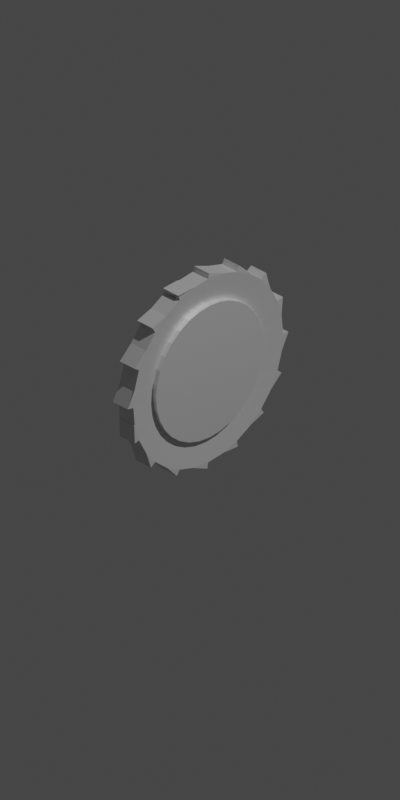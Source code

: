 # Source: harvesterwheel.blend  (saved by Blender 2.90.8; exported with 4.5.12 LTS)
import bpy
from mathutils import Matrix  # noqa: F401  (used for matrix-valued properties, if any)

bpy.ops.wm.read_factory_settings(use_empty=True)
scene = bpy.context.scene
scene.name = 'Scene'

# ---- collections
col_collection = bpy.data.collections.new('Collection'); scene.collection.children.link(col_collection)

# ---- materials (node trees are filled in below, after node groups)
mat_metal_1 = bpy.data.materials.new('Metal 1')
mat_metal_1.diffuse_color = (0.0, 0.1358, 0.4261, 1.0)
mat_metal_1.roughness = 0.25
mat_metal_1.metallic = 0.5

# ---- material node trees
mat_metal_1.use_nodes = True; mat_metal_1.node_tree.nodes.clear()
_N = mat_metal_1.node_tree.nodes; _L = mat_metal_1.node_tree.links
n0 = _N.new('ShaderNodeBsdfPrincipled'); n0.name = 'Principled BSDF'; n0.location = (10, 300)
n0.distribution = 'GGX'
n0.subsurface_method = 'BURLEY'
n0.inputs[1].default_value = 0.5
n0.inputs[3].default_value = 1.45
n0.inputs[27].default_value = (0.0, 0.0, 0.0, 1.0)
n0.inputs[28].default_value = 1.0
n1 = _N.new('ShaderNodeOutputMaterial'); n1.name = 'Material Output'; n1.location = (300, 300)
_L.new(n0.outputs[0], n1.inputs[0])
n1.is_active_output = True

# ---- world
world_world = bpy.data.worlds.new('World'); scene.world = world_world
world_world.use_nodes = True; world_world.node_tree.nodes.clear()
_N = world_world.node_tree.nodes; _L = world_world.node_tree.links
n0 = _N.new('ShaderNodeOutputWorld'); n0.name = 'World Output'; n0.location = (300, 300)
n1 = _N.new('ShaderNodeBackground'); n1.name = 'Background'; n1.location = (10, 300)
n1.inputs[0].default_value = (0.05088, 0.05088, 0.05088, 1.0)
_L.new(n1.outputs[0], n0.inputs[0])
n0.is_active_output = True
world_world.color = (0.05088, 0.05088, 0.05088)
world_world.use_sun_shadow = False
world_world.sun_shadow_jitter_overblur = 0.0

# ---- cameras
cam_camera = bpy.data.cameras.new('Camera')
cam_camera.type = 'ORTHO'
cam_camera.clip_end = 100.0
cam_camera.ortho_scale = 2.814

# ---- lights
light_light = bpy.data.lights.new('Light', 'POINT')
light_light.transmission_factor = 0.0
light_light.energy = 1000.0
light_light.shadow_soft_size = 0.1
light_light.shadow_maximum_resolution = 0.006
light_light.use_absolute_resolution = True

# ---- meshes
me_cube_001 = bpy.data.meshes.new('Cube.001')
me_cube_001.from_pydata([], [], [])
_uv = me_cube_001.uv_layers.new(name='UVMap')
_uv.uv.foreach_set('vector', [])
me_cube_001.use_remesh_fix_poles = True
me_cube_001.use_remesh_preserve_attributes = False
me_cube_001.use_mirror_vertex_groups = False
me_cube_001.update()
me_cylinder = bpy.data.meshes.new('Cylinder')
me_cylinder.from_pydata([(0.0, 1.0, -1.0), (0.0, 1.0, 1.0), (0.1951, 0.9808, -1.0), (0.1951, 0.9808, 1.0), (0.3827, 0.9239, -1.0), (0.3827, 0.9239, 1.0), (0.5556, 0.8315, -1.0), (0.5556, 0.8315, 1.0), (0.7071, 0.7071, -1.0), (0.7071, 0.7071, 1.0), (0.8315, 0.5556, -1.0), (0.8315, 0.5556, 1.0), (0.9239, 0.3827, -1.0), (0.9239, 0.3827, 1.0), (0.9808, 0.1951, -1.0), (0.9808, 0.1951, 1.0), (1.0, 7.55e-08, -1.0), (1.0, 7.55e-08, 1.0), (0.9808, -0.1951, -1.0), (0.9808, -0.1951, 1.0), (0.9239, -0.3827, -1.0), (0.9239, -0.3827, 1.0), (0.8315, -0.5556, -1.0), (0.8315, -0.5556, 1.0), (0.7071, -0.7071, -1.0), (0.7071, -0.7071, 1.0), (0.5556, -0.8315, -1.0), (0.5556, -0.8315, 1.0), (0.3827, -0.9239, -1.0), (0.3827, -0.9239, 1.0), (0.1951, -0.9808, -1.0), (0.1951, -0.9808, 1.0), (-3.258e-07, -1.0, -1.0), (-3.258e-07, -1.0, 1.0), (-0.1951, -0.9808, -1.0), (-0.1951, -0.9808, 1.0), (-0.3827, -0.9239, -1.0), (-0.3827, -0.9239, 1.0), (-0.5556, -0.8315, -1.0), (-0.5556, -0.8315, 1.0), (-0.7071, -0.7071, -1.0), (-0.7071, -0.7071, 1.0), (-0.8315, -0.5556, -1.0), (-0.8315, -0.5556, 1.0), (-0.9239, -0.3827, -1.0), (-0.9239, -0.3827, 1.0), (-0.9808, -0.1951, -1.0), (-0.9808, -0.1951, 1.0), (-1.0, 9.656e-07, -1.0), (-1.0, 9.656e-07, 1.0), (-0.9808, 0.1951, -1.0), (-0.9808, 0.1951, 1.0), (-0.9239, 0.3827, -1.0), (-0.9239, 0.3827, 1.0), (-0.8315, 0.5556, -1.0), (-0.8315, 0.5556, 1.0), (-0.7071, 0.7071, -1.0), (-0.7071, 0.7071, 1.0), (-0.5556, 0.8315, -1.0), (-0.5556, 0.8315, 1.0), (-0.3827, 0.9239, -1.0), (-0.3827, 0.9239, 1.0), (-0.1951, 0.9808, -1.0), (-0.1951, 0.9808, 1.0), (-0.7704, -0.7495, 1.0), (-0.7704, -0.7495, -1.0), (-0.8278, -0.5621, -1.0), (-0.8278, -0.5621, 1.0), (-0.9766, -0.3952, 1.0), (-0.9513, -0.391, -1.0), (-0.9829, -0.1992, 1.0), (-0.9239, -0.3827, -1.071), (-0.9808, -0.1951, -1.071), (-1.057, 0.00966, 1.0), (-1.057, 0.00966, -1.0), (-0.9831, 0.1913, -1.0), (-0.9831, 0.1913, 1.0), (-0.9768, 0.4152, 1.0), (-0.9768, 0.4152, -1.0), (-0.8406, 0.5562, -1.0), (-0.8406, 0.5562, 1.0), (-0.7501, 0.7741, 1.0), (-0.7501, 0.7741, -1.0), (-0.5601, 0.8224, -1.0), (-0.5601, 0.8224, 1.0), (-0.3963, 0.9976, 1.0), (-0.3963, 0.9976, -1.0), (-0.2017, 0.9736, -1.0), (-0.2017, 0.9736, 1.0), (0.01519, 1.072, -1.0), (0.1867, 0.9771, -1.0), (0.1867, 0.9771, 1.0), (0.01519, 1.072, 1.0), (0.4204, 0.98, 1.0), (0.4204, 0.98, -1.0), (0.5475, 0.8308, -1.0), (0.5475, 0.8308, 1.0), (0.7605, 0.743, 1.0), (0.7605, 0.743, -1.0), (0.8244, 0.5577, -1.0), (0.8244, 0.5577, 1.0), (0.9902, 0.3958, 1.0), (0.9902, 0.3958, -1.0), (0.9751, 0.2003, -1.0), (0.9751, 0.2003, 1.0), (1.065, -0.01152, 1.0), (1.065, -0.01152, -1.0), (0.9851, -0.1904, -1.0), (0.9851, -0.1904, 1.0), (0.9785, -0.418, 1.0), (0.9785, -0.418, -1.0), (0.8344, -0.551, -1.0), (0.8344, -0.551, 1.0), (0.0, 0.7184, -0.7184), (0.1401, 0.7046, -0.7184), (0.1401, 0.7046, 0.7184), (0.0, 0.7184, 0.7184), (0.2749, 0.6637, -0.7184), (0.2749, 0.6637, 0.7184), (0.3991, 0.5973, -0.7184), (0.3991, 0.5973, 0.7184), (0.508, 0.508, -0.7184), (0.508, 0.508, 0.7184), (0.5973, 0.3991, -0.7184), (0.5973, 0.3991, 0.7184), (0.6637, 0.2749, -0.7184), (0.6637, 0.2749, 0.7184), (0.7046, 0.1401, -0.7184), (0.7046, 0.1401, 0.7184), (0.7184, 1.885e-07, -0.7184), (0.7184, 1.885e-07, 0.7184), (0.7046, -0.1401, -0.7184), (0.7046, -0.1401, 0.7184), (0.6637, -0.2749, -0.7184), (0.6637, -0.2749, 0.7184), (0.5973, -0.3991, -0.7184), (0.5973, -0.3991, 0.7184), (0.508, -0.508, -0.7184), (0.508, -0.508, 0.7184), (0.3991, -0.5973, -0.7184), (0.3991, -0.5973, 0.7184), (0.2749, -0.6637, -0.7184), (0.2749, -0.6637, 0.7184), (0.1401, -0.7046, -0.7184), (0.1401, -0.7046, 0.7184), (-2.341e-07, -0.7184, -0.7184), (-2.341e-07, -0.7184, 0.7184), (-0.1401, -0.7046, -0.7184), (-0.1401, -0.7046, 0.7184), (-0.2749, -0.6637, -0.7184), (-0.2749, -0.6637, 0.7184), (-0.3991, -0.5973, -0.7184), (-0.3991, -0.5973, 0.7184), (-0.508, -0.508, -0.7184), (-0.508, -0.508, 0.7184), (-0.5973, -0.3991, -0.7184), (-0.5973, -0.3991, 0.7184), (-0.6637, -0.2749, -0.7184), (-0.6637, -0.2749, 0.7184), (-0.7046, -0.1401, -0.7184), (-0.7046, -0.1401, 0.7184), (-0.7184, 8.28e-07, -0.7184), (-0.7184, 8.28e-07, 0.7184), (-0.7046, 0.1401, -0.7184), (-0.7046, 0.1401, 0.7184), (-0.6637, 0.2749, -0.7184), (-0.6637, 0.2749, 0.7184), (-0.5973, 0.3991, -0.7184), (-0.5973, 0.3991, 0.7184), (-0.508, 0.508, -0.7184), (-0.508, 0.508, 0.7184), (-0.3991, 0.5973, -0.7184), (-0.3991, 0.5973, 0.7184), (-0.2749, 0.6637, -0.7184), (-0.2749, 0.6637, 0.7184), (-0.1401, 0.7046, -0.7184), (-0.1401, 0.7046, 0.7184), (0.1401, 0.7046, 1.222), (-2.215e-10, 0.7184, 1.222), (0.2749, 0.6637, 1.222), (0.3991, 0.5973, 1.222), (0.508, 0.508, 1.222), (0.5973, 0.3991, 1.222), (0.6637, 0.2749, 1.222), (0.7046, 0.1401, 1.222), (0.7184, 1.885e-07, 1.222), (0.7046, -0.1401, 1.222), (0.6637, -0.2749, 1.222), (0.5973, -0.3991, 1.222), (0.508, -0.508, 1.222), (0.3991, -0.5973, 1.222), (0.2749, -0.6637, 1.222), (0.1401, -0.7046, 1.222), (-2.343e-07, -0.7184, 1.222), (-0.1401, -0.7046, 1.222), (-0.2749, -0.6637, 1.222), (-0.3991, -0.5973, 1.222), (-0.508, -0.508, 1.222), (-0.5973, -0.3991, 1.222), (-0.6637, -0.2749, 1.222), (-0.7046, -0.1401, 1.222), (-0.7184, 8.28e-07, 1.222), (-0.7046, 0.1401, 1.222), (-0.6637, 0.2749, 1.222), (-0.5973, 0.3991, 1.222), (-0.508, 0.508, 1.222), (-0.3991, 0.5973, 1.222), (-0.2749, 0.6637, 1.222), (-0.1401, 0.7046, 1.222), (4.807e-10, 0.7184, -1.273), (0.1401, 0.7046, -1.273), (0.2749, 0.6637, -1.273), (0.3991, 0.5973, -1.273), (0.508, 0.508, -1.273), (0.5973, 0.3991, -1.273), (0.6637, 0.2749, -1.273), (0.7046, 0.1401, -1.273), (0.7184, 1.885e-07, -1.273), (0.7046, -0.1401, -1.273), (0.6637, -0.2749, -1.273), (0.5973, -0.3991, -1.273), (0.508, -0.508, -1.273), (0.3991, -0.5973, -1.273), (0.2749, -0.6637, -1.273), (0.1401, -0.7046, -1.273), (-2.336e-07, -0.7184, -1.273), (-0.1401, -0.7046, -1.273), (-0.2749, -0.6637, -1.273), (-0.3991, -0.5973, -1.273), (-0.508, -0.508, -1.273), (-0.5973, -0.3991, -1.273), (-0.6637, -0.2749, -1.273), (-0.7046, -0.1401, -1.273), (-0.7184, 8.28e-07, -1.273), (-0.7046, 0.1401, -1.273), (-0.6637, 0.2749, -1.273), (-0.5973, 0.3991, -1.273), (-0.508, 0.508, -1.273), (-0.3991, 0.5973, -1.273), (-0.2749, 0.6637, -1.273), (-0.1401, 0.7046, -1.273), (-0.4197, -0.9812, 1.0), (-0.4197, -0.9812, -1.0), (-0.5517, -0.8363, -1.0), (-0.5517, -0.8363, 1.0), (-0.01578, -1.075, 1.0), (-0.01578, -1.075, -1.0), (-0.1866, -0.9791, -1.0), (-0.1866, -0.9791, 1.0), (0.3964, -0.9795, 1.0), (0.3964, -0.9795, -1.0), (0.2006, -0.9884, -1.0), (0.2006, -0.9884, 1.0), (0.7456, -0.7639, 1.0), (0.7456, -0.7639, -1.0), (0.56, -0.827, -1.0), (0.56, -0.827, 1.0), (-0.9829, -0.1992, -1.071), (-0.9766, -0.3952, -1.071), (-0.9674, -0.3867, 1.0), (-0.9789, -0.191, 1.0)], [], [(0, 1, 92, 89), (2, 3, 5, 4), (7, 6, 95, 96), (6, 7, 9, 8), (11, 10, 99, 100), (10, 11, 13, 12), (13, 15, 104, 101), (14, 15, 17, 16), (17, 19, 108, 105), (18, 19, 21, 20), (23, 22, 111, 112), (22, 23, 25, 24), (26, 24, 254, 255), (26, 27, 29, 28), (29, 31, 252, 249), (30, 31, 33, 32), (32, 33, 245, 246), (34, 35, 37, 36), (39, 38, 243, 244), (38, 39, 41, 40), (41, 43, 67, 64), (42, 43, 45, 44), (45, 47, 72, 71), (46, 47, 49, 48), (51, 50, 75, 76), (50, 51, 53, 52), (55, 54, 79, 80), (54, 55, 57, 56), (57, 59, 84, 81), (58, 59, 61, 60), (29, 27, 140, 142), (61, 63, 88, 85), (62, 63, 1, 0), (44, 46, 159, 157), (65, 64, 67, 66), (40, 41, 64, 65), (43, 42, 66, 67), (42, 40, 65, 66), (68, 45, 71, 258), (44, 45, 68, 69), (47, 70, 257, 72), (71, 72, 257, 258), (74, 73, 76, 75), (50, 48, 74, 75), (49, 51, 76, 73), (48, 49, 73, 74), (78, 77, 80, 79), (54, 52, 78, 79), (53, 55, 80, 77), (52, 53, 77, 78), (82, 81, 84, 83), (56, 57, 81, 82), (59, 58, 83, 84), (58, 56, 82, 83), (86, 85, 88, 87), (60, 61, 85, 86), (63, 62, 87, 88), (62, 60, 86, 87), (89, 92, 91, 90), (2, 0, 89, 90), (3, 2, 90, 91), (1, 3, 91, 92), (94, 93, 96, 95), (6, 4, 94, 95), (5, 7, 96, 93), (4, 5, 93, 94), (98, 97, 100, 99), (10, 8, 98, 99), (9, 11, 100, 97), (8, 9, 97, 98), (102, 101, 104, 103), (12, 13, 101, 102), (15, 14, 103, 104), (14, 12, 102, 103), (106, 105, 108, 107), (16, 17, 105, 106), (19, 18, 107, 108), (18, 16, 106, 107), (110, 109, 112, 111), (22, 20, 110, 111), (21, 23, 112, 109), (20, 21, 109, 110), (166, 164, 202, 203), (137, 139, 222, 221), (62, 0, 113, 175), (47, 45, 158, 160), (10, 12, 125, 123), (1, 63, 176, 116), (28, 30, 143, 141), (13, 11, 124, 126), (46, 48, 161, 159), (31, 29, 142, 144), (49, 47, 160, 162), (12, 14, 127, 125), (30, 32, 145, 143), (15, 13, 126, 128), (48, 50, 163, 161), (33, 31, 144, 146), (51, 49, 162, 164), (14, 16, 129, 127), (32, 34, 147, 145), (17, 15, 128, 130), (50, 52, 165, 163), (35, 33, 146, 148), (53, 51, 164, 166), (16, 18, 131, 129), (34, 36, 149, 147), (19, 17, 130, 132), (0, 2, 114, 113), (52, 54, 167, 165), (37, 35, 148, 150), (3, 1, 116, 115), (55, 53, 166, 168), (18, 20, 133, 131), (36, 38, 151, 149), (21, 19, 132, 134), (54, 56, 169, 167), (39, 37, 150, 152), (2, 4, 117, 114), (57, 55, 168, 170), (20, 22, 135, 133), (5, 3, 115, 118), (38, 40, 153, 151), (23, 21, 134, 136), (56, 58, 171, 169), (41, 39, 152, 154), (4, 6, 119, 117), (59, 57, 170, 172), (22, 24, 137, 135), (7, 5, 118, 120), (40, 42, 155, 153), (25, 23, 136, 138), (58, 60, 173, 171), (43, 41, 154, 156), (6, 8, 121, 119), (61, 59, 172, 174), (24, 26, 139, 137), (9, 7, 120, 122), (42, 44, 157, 155), (27, 25, 138, 140), (60, 62, 175, 173), (45, 43, 156, 158), (8, 10, 123, 121), (63, 61, 174, 176), (26, 28, 141, 139), (11, 9, 122, 124), (177, 178, 208, 207, 206, 205, 204, 203, 202, 201, 200, 199, 198, 197, 196, 195, 194, 193, 192, 191, 190, 189, 188, 187, 186, 185, 184, 183, 182, 181, 180, 179), (126, 124, 182, 183), (140, 138, 189, 190), (154, 152, 196, 197), (168, 166, 203, 204), (128, 126, 183, 184), (142, 140, 190, 191), (156, 154, 197, 198), (115, 116, 178, 177), (170, 168, 204, 205), (130, 128, 184, 185), (144, 142, 191, 192), (158, 156, 198, 199), (118, 115, 177, 179), (172, 170, 205, 206), (132, 130, 185, 186), (146, 144, 192, 193), (160, 158, 199, 200), (120, 118, 179, 180), (174, 172, 206, 207), (134, 132, 186, 187), (148, 146, 193, 194), (162, 160, 200, 201), (122, 120, 180, 181), (176, 174, 207, 208), (136, 134, 187, 188), (150, 148, 194, 195), (164, 162, 201, 202), (124, 122, 181, 182), (116, 176, 208, 178), (138, 136, 188, 189), (152, 150, 195, 196), (209, 210, 211, 212, 213, 214, 215, 216, 217, 218, 219, 220, 221, 222, 223, 224, 225, 226, 227, 228, 229, 230, 231, 232, 233, 234, 235, 236, 237, 238, 239, 240), (151, 153, 229, 228), (165, 167, 236, 235), (125, 127, 216, 215), (139, 141, 223, 222), (153, 155, 230, 229), (113, 114, 210, 209), (167, 169, 237, 236), (127, 129, 217, 216), (141, 143, 224, 223), (155, 157, 231, 230), (114, 117, 211, 210), (169, 171, 238, 237), (129, 131, 218, 217), (143, 145, 225, 224), (157, 159, 232, 231), (117, 119, 212, 211), (171, 173, 239, 238), (131, 133, 219, 218), (145, 147, 226, 225), (159, 161, 233, 232), (119, 121, 213, 212), (173, 175, 240, 239), (133, 135, 220, 219), (147, 149, 227, 226), (161, 163, 234, 233), (121, 123, 214, 213), (175, 113, 209, 240), (135, 137, 221, 220), (149, 151, 228, 227), (163, 165, 235, 234), (123, 125, 215, 214), (242, 241, 244, 243), (38, 36, 242, 243), (37, 39, 244, 241), (36, 37, 241, 242), (246, 245, 248, 247), (35, 34, 247, 248), (34, 32, 246, 247), (33, 35, 248, 245), (250, 249, 252, 251), (28, 29, 249, 250), (31, 30, 251, 252), (30, 28, 250, 251), (254, 253, 256, 255), (25, 27, 256, 253), (24, 25, 253, 254), (27, 26, 255, 256), (70, 68, 258, 257), (45, 47, 260, 259)])
_uv = me_cylinder.uv_layers.new(name='UVMap')
_uv.uv.foreach_set('vector', [0.0, 0.5, 0.0, 1.0, 0.0, 1.0, 0.0, 0.5, 0.9688, 0.5, 0.9688, 1.0, 0.9375, 1.0, 0.9375, 0.5, 0.9062, 1.0, 0.9062, 0.5, 0.9062, 0.5, 0.9062, 1.0, 0.9062, 0.5, 0.9062, 1.0, 0.875, 1.0, 0.875, 0.5, 0.8438, 1.0, 0.8438, 0.5, 0.8438, 0.5, 0.8438, 1.0, 0.8438, 0.5, 0.8438, 1.0, 0.8125, 1.0, 0.8125, 0.5, 0.4717, 0.3418, 0.4854, 0.2968, 0.4854, 0.2968, 0.4717, 0.3418, 0.7812, 0.5, 0.7812, 1.0, 0.75, 1.0, 0.75, 0.5, 0.49, 0.25, 0.4854, 0.2032, 0.4854, 0.2032, 0.49, 0.25, 0.7188, 0.5, 0.7188, 1.0, 0.6875, 1.0, 0.6875, 0.5, 0.6562, 1.0, 0.6562, 0.5, 0.6562, 0.5, 0.6562, 1.0, 0.6562, 0.5, 0.6562, 1.0, 0.625, 1.0, 0.625, 0.5, 0.5938, 0.5, 0.625, 0.5, 0.625, 0.5, 0.5938, 0.5, 0.5938, 0.5, 0.5938, 1.0, 0.5625, 1.0, 0.5625, 0.5, 0.5625, 1.0, 0.5312, 1.0, 0.5312, 1.0, 0.5625, 1.0, 0.5312, 0.5, 0.5312, 1.0, 0.5, 1.0, 0.5, 0.5, 0.5, 0.5, 0.5, 1.0, 0.5, 1.0, 0.5, 0.5, 0.4688, 0.5, 0.4688, 1.0, 0.4375, 1.0, 0.4375, 0.5, 0.4062, 1.0, 0.4062, 0.5, 0.4062, 0.5, 0.4062, 1.0, 0.4062, 0.5, 0.4062, 1.0, 0.375, 1.0, 0.375, 0.5, 0.08029, 0.08029, 0.05045, 0.1167, 0.05045, 0.1167, 0.08029, 0.08029, 0.3438, 0.5, 0.3438, 1.0, 0.3125, 1.0, 0.3125, 0.5, 0.02827, 0.1582, 0.01461, 0.2032, 0.01461, 0.2032, 0.02827, 0.1582, 0.2812, 0.5, 0.2812, 1.0, 0.25, 1.0, 0.25, 0.5, 0.2188, 1.0, 0.2188, 0.5, 0.2188, 0.5, 0.2188, 1.0, 0.2188, 0.5, 0.2188, 1.0, 0.1875, 1.0, 0.1875, 0.5, 0.1562, 1.0, 0.1562, 0.5, 0.1562, 0.5, 0.1562, 1.0, 0.1562, 0.5, 0.1562, 1.0, 0.125, 1.0, 0.125, 0.5, 0.08029, 0.4197, 0.1167, 0.4496, 0.1167, 0.4496, 0.08029, 0.4197, 0.09375, 0.5, 0.09375, 1.0, 0.0625, 1.0, 0.0625, 0.5, 0.5625, 1.0, 0.5938, 1.0, 0.5938, 1.0, 0.5625, 1.0, 0.1582, 0.4717, 0.2032, 0.4854, 0.2032, 0.4854, 0.1582, 0.4717, 0.03125, 0.5, 0.03125, 1.0, 0.0, 1.0, 0.0, 0.5, 0.5283, 0.1582, 0.5146, 0.2032, 0.5146, 0.2032, 0.5283, 0.1582, 0.375, 0.5, 0.375, 1.0, 0.3438, 1.0, 0.3438, 0.5, 0.375, 0.5, 0.375, 1.0, 0.375, 1.0, 0.375, 0.5, 0.3438, 1.0, 0.3438, 0.5, 0.3438, 0.5, 0.3438, 1.0, 0.5504, 0.1167, 0.5803, 0.08029, 0.5803, 0.08029, 0.5504, 0.1167, 0.3125, 1.0, 0.3125, 1.0, 0.3125, 1.0, 0.3125, 1.0, 0.3125, 0.5, 0.3125, 1.0, 0.3125, 1.0, 0.3125, 0.5, 0.0, 0.0, 0.0, 0.0, 0.0, 0.0, 0.0, 0.0, 0.02827, 0.1582, 0.01461, 0.2032, 0.01461, 0.2032, 0.02827, 0.1582, 0.25, 0.5, 0.25, 1.0, 0.2188, 1.0, 0.2188, 0.5, 0.5146, 0.2968, 0.51, 0.25, 0.51, 0.25, 0.5146, 0.2968, 0.01, 0.25, 0.01461, 0.2968, 0.01461, 0.2968, 0.01, 0.25, 0.25, 0.5, 0.25, 1.0, 0.25, 1.0, 0.25, 0.5, 0.1875, 0.5, 0.1875, 1.0, 0.1562, 1.0, 0.1562, 0.5, 0.5504, 0.3833, 0.5283, 0.3418, 0.5283, 0.3418, 0.5504, 0.3833, 0.02827, 0.3418, 0.05045, 0.3833, 0.05045, 0.3833, 0.02827, 0.3418, 0.1875, 0.5, 0.1875, 1.0, 0.1875, 1.0, 0.1875, 0.5, 0.125, 0.5, 0.125, 1.0, 0.09375, 1.0, 0.09375, 0.5, 0.125, 0.5, 0.125, 1.0, 0.125, 1.0, 0.125, 0.5, 0.09375, 1.0, 0.09375, 0.5, 0.09375, 0.5, 0.09375, 1.0, 0.6167, 0.4496, 0.5803, 0.4197, 0.5803, 0.4197, 0.6167, 0.4496, 0.0625, 0.5, 0.0625, 1.0, 0.03125, 1.0, 0.03125, 0.5, 0.0625, 0.5, 0.0625, 1.0, 0.0625, 1.0, 0.0625, 0.5, 0.03125, 1.0, 0.03125, 0.5, 0.03125, 0.5, 0.03125, 1.0, 0.7032, 0.4854, 0.6582, 0.4717, 0.6582, 0.4717, 0.7032, 0.4854, 1.0, 0.5, 1.0, 1.0, 0.9688, 1.0, 0.9688, 0.5, 0.7968, 0.4854, 0.75, 0.49, 0.75, 0.49, 0.7968, 0.4854, 0.9688, 1.0, 0.9688, 0.5, 0.9688, 0.5, 0.9688, 1.0, 0.25, 0.49, 0.2968, 0.4854, 0.2968, 0.4854, 0.25, 0.49, 0.9375, 0.5, 0.9375, 1.0, 0.9062, 1.0, 0.9062, 0.5, 0.8833, 0.4496, 0.8418, 0.4717, 0.8418, 0.4717, 0.8833, 0.4496, 0.3418, 0.4717, 0.3833, 0.4496, 0.3833, 0.4496, 0.3418, 0.4717, 0.9375, 0.5, 0.9375, 1.0, 0.9375, 1.0, 0.9375, 0.5, 0.875, 0.5, 0.875, 1.0, 0.8438, 1.0, 0.8438, 0.5, 0.9496, 0.3833, 0.9197, 0.4197, 0.9197, 0.4197, 0.9496, 0.3833, 0.4197, 0.4197, 0.4496, 0.3833, 0.4496, 0.3833, 0.4197, 0.4197, 0.875, 0.5, 0.875, 1.0, 0.875, 1.0, 0.875, 0.5, 0.8125, 0.5, 0.8125, 1.0, 0.7812, 1.0, 0.7812, 0.5, 0.8125, 0.5, 0.8125, 1.0, 0.8125, 1.0, 0.8125, 0.5, 0.7812, 1.0, 0.7812, 0.5, 0.7812, 0.5, 0.7812, 1.0, 0.9854, 0.2968, 0.9717, 0.3418, 0.9717, 0.3418, 0.9854, 0.2968, 0.75, 0.5, 0.75, 1.0, 0.7188, 1.0, 0.7188, 0.5, 0.75, 0.5, 0.75, 1.0, 0.75, 1.0, 0.75, 0.5, 0.7188, 1.0, 0.7188, 0.5, 0.7188, 0.5, 0.7188, 1.0, 0.9854, 0.2032, 0.99, 0.25, 0.99, 0.25, 0.9854, 0.2032, 0.6875, 0.5, 0.6875, 1.0, 0.6562, 1.0, 0.6562, 0.5, 0.9496, 0.1167, 0.9717, 0.1582, 0.9717, 0.1582, 0.9496, 0.1167, 0.4717, 0.1582, 0.4496, 0.1167, 0.4496, 0.1167, 0.4717, 0.1582, 0.6875, 0.5, 0.6875, 1.0, 0.6875, 1.0, 0.6875, 0.5, 0.1875, 1.0, 0.2188, 1.0, 0.2188, 1.0, 0.1875, 1.0, 0.625, 0.5, 0.5938, 0.5, 0.5938, 0.5, 0.625, 0.5, 0.03125, 0.5, 0.0, 0.5, 0.0, 0.5, 0.03125, 0.5, 0.01461, 0.2032, 0.02827, 0.1582, 0.02827, 0.1582, 0.01461, 0.2032, 0.8438, 0.5, 0.8125, 0.5, 0.8125, 0.5, 0.8438, 0.5, 0.0, 1.0, 0.03125, 1.0, 0.03125, 1.0, 0.0, 1.0, 0.5625, 0.5, 0.5312, 0.5, 0.5312, 0.5, 0.5625, 0.5, 0.8125, 1.0, 0.8438, 1.0, 0.8438, 1.0, 0.8125, 1.0, 0.2812, 0.5, 0.25, 0.5, 0.25, 0.5, 0.2812, 0.5, 0.5312, 1.0, 0.5625, 1.0, 0.5625, 1.0, 0.5312, 1.0, 0.25, 1.0, 0.2812, 1.0, 0.2812, 1.0, 0.25, 1.0, 0.9717, 0.3418, 0.9854, 0.2968, 0.9854, 0.2968, 0.9717, 0.3418, 0.5312, 0.5, 0.5, 0.5, 0.5, 0.5, 0.5312, 0.5, 0.4854, 0.2968, 0.4717, 0.3418, 0.4717, 0.3418, 0.4854, 0.2968, 0.51, 0.25, 0.5146, 0.2968, 0.5146, 0.2968, 0.51, 0.25, 0.5, 1.0, 0.5312, 1.0, 0.5312, 1.0, 0.5, 1.0, 0.01461, 0.2968, 0.01, 0.25, 0.01, 0.25, 0.01461, 0.2968, 0.7812, 0.5, 0.75, 0.5, 0.75, 0.5, 0.7812, 0.5, 0.5, 0.5, 0.4688, 0.5, 0.4688, 0.5, 0.5, 0.5, 0.75, 1.0, 0.7812, 1.0, 0.7812, 1.0, 0.75, 1.0, 0.2188, 0.5, 0.1875, 0.5, 0.1875, 0.5, 0.2188, 0.5, 0.4688, 1.0, 0.5, 1.0, 0.5, 1.0, 0.4688, 1.0, 0.1875, 1.0, 0.2188, 1.0, 0.2188, 1.0, 0.1875, 1.0, 0.99, 0.25, 0.9854, 0.2032, 0.9854, 0.2032, 0.99, 0.25, 0.4688, 0.5, 0.4375, 0.5, 0.4375, 0.5, 0.4688, 0.5, 0.4854, 0.2032, 0.49, 0.25, 0.49, 0.25, 0.4854, 0.2032, 0.75, 0.49, 0.7968, 0.4854, 0.7968, 0.4854, 0.75, 0.49, 0.5283, 0.3418, 0.5504, 0.3833, 0.5504, 0.3833, 0.5283, 0.3418, 0.4375, 1.0, 0.4688, 1.0, 0.4688, 1.0, 0.4375, 1.0, 0.2968, 0.4854, 0.25, 0.49, 0.25, 0.49, 0.2968, 0.4854, 0.05045, 0.3833, 0.02827, 0.3418, 0.02827, 0.3418, 0.05045, 0.3833, 0.7188, 0.5, 0.6875, 0.5, 0.6875, 0.5, 0.7188, 0.5, 0.4375, 0.5, 0.4062, 0.5, 0.4062, 0.5, 0.4375, 0.5, 0.6875, 1.0, 0.7188, 1.0, 0.7188, 1.0, 0.6875, 1.0, 0.1562, 0.5, 0.125, 0.5, 0.125, 0.5, 0.1562, 0.5, 0.4062, 1.0, 0.4375, 1.0, 0.4375, 1.0, 0.4062, 1.0, 0.9688, 0.5, 0.9375, 0.5, 0.9375, 0.5, 0.9688, 0.5, 0.125, 1.0, 0.1562, 1.0, 0.1562, 1.0, 0.125, 1.0, 0.9717, 0.1582, 0.9496, 0.1167, 0.9496, 0.1167, 0.9717, 0.1582, 0.9375, 1.0, 0.9688, 1.0, 0.9688, 1.0, 0.9375, 1.0, 0.4062, 0.5, 0.375, 0.5, 0.375, 0.5, 0.4062, 0.5, 0.4496, 0.1167, 0.4717, 0.1582, 0.4717, 0.1582, 0.4496, 0.1167, 0.5803, 0.4197, 0.6167, 0.4496, 0.6167, 0.4496, 0.5803, 0.4197, 0.375, 1.0, 0.4062, 1.0, 0.4062, 1.0, 0.375, 1.0, 0.8418, 0.4717, 0.8833, 0.4496, 0.8833, 0.4496, 0.8418, 0.4717, 0.1167, 0.4496, 0.08029, 0.4197, 0.08029, 0.4197, 0.1167, 0.4496, 0.6562, 0.5, 0.625, 0.5, 0.625, 0.5, 0.6562, 0.5, 0.3833, 0.4496, 0.3418, 0.4717, 0.3418, 0.4717, 0.3833, 0.4496, 0.5803, 0.08029, 0.5504, 0.1167, 0.5504, 0.1167, 0.5803, 0.08029, 0.625, 1.0, 0.6562, 1.0, 0.6562, 1.0, 0.625, 1.0, 0.09375, 0.5, 0.0625, 0.5, 0.0625, 0.5, 0.09375, 0.5, 0.05045, 0.1167, 0.08029, 0.08029, 0.08029, 0.08029, 0.05045, 0.1167, 0.9062, 0.5, 0.875, 0.5, 0.875, 0.5, 0.9062, 0.5, 0.0625, 1.0, 0.09375, 1.0, 0.09375, 1.0, 0.0625, 1.0, 0.625, 0.5, 0.5938, 0.5, 0.5938, 0.5, 0.625, 0.5, 0.875, 1.0, 0.9062, 1.0, 0.9062, 1.0, 0.875, 1.0, 0.3438, 0.5, 0.3125, 0.5, 0.3125, 0.5, 0.3438, 0.5, 0.5938, 1.0, 0.625, 1.0, 0.625, 1.0, 0.5938, 1.0, 0.6582, 0.4717, 0.7032, 0.4854, 0.7032, 0.4854, 0.6582, 0.4717, 0.3125, 1.0, 0.3438, 1.0, 0.3438, 1.0, 0.3125, 1.0, 0.9197, 0.4197, 0.9496, 0.3833, 0.9496, 0.3833, 0.9197, 0.4197, 0.2032, 0.4854, 0.1582, 0.4717, 0.1582, 0.4717, 0.2032, 0.4854, 0.5938, 0.5, 0.5625, 0.5, 0.5625, 0.5, 0.5938, 0.5, 0.4496, 0.3833, 0.4197, 0.4197, 0.4197, 0.4197, 0.4496, 0.3833, 0.2968, 0.4854, 0.25, 0.49, 0.2032, 0.4854, 0.1582, 0.4717, 0.1167, 0.4496, 0.08029, 0.4197, 0.05045, 0.3833, 0.02827, 0.3418, 0.01461, 0.2968, 0.01, 0.25, 0.01461, 0.2032, 0.02827, 0.1582, 0.05045, 0.1167, 0.08029, 0.08029, 0.1167, 0.05045, 0.1582, 0.02827, 0.2032, 0.01461, 0.25, 0.01, 0.2968, 0.01461, 0.3418, 0.02827, 0.3833, 0.05045, 0.4197, 0.08029, 0.4496, 0.1167, 0.4717, 0.1582, 0.4854, 0.2032, 0.49, 0.25, 0.4854, 0.2968, 0.4717, 0.3418, 0.4496, 0.3833, 0.4197, 0.4197, 0.3833, 0.4496, 0.3418, 0.4717, 0.8125, 1.0, 0.8438, 1.0, 0.8438, 1.0, 0.8125, 1.0, 0.5938, 1.0, 0.625, 1.0, 0.625, 1.0, 0.5938, 1.0, 0.375, 1.0, 0.4062, 1.0, 0.4062, 1.0, 0.375, 1.0, 0.05045, 0.3833, 0.02827, 0.3418, 0.02827, 0.3418, 0.05045, 0.3833, 0.4854, 0.2968, 0.4717, 0.3418, 0.4717, 0.3418, 0.4854, 0.2968, 0.5625, 1.0, 0.5938, 1.0, 0.5938, 1.0, 0.5625, 1.0, 0.05045, 0.1167, 0.08029, 0.08029, 0.08029, 0.08029, 0.05045, 0.1167, 0.2968, 0.4854, 0.25, 0.49, 0.25, 0.49, 0.2968, 0.4854, 0.125, 1.0, 0.1562, 1.0, 0.1562, 1.0, 0.125, 1.0, 0.75, 1.0, 0.7812, 1.0, 0.7812, 1.0, 0.75, 1.0, 0.5312, 1.0, 0.5625, 1.0, 0.5625, 1.0, 0.5312, 1.0, 0.3125, 1.0, 0.3438, 1.0, 0.3438, 1.0, 0.3125, 1.0, 0.9375, 1.0, 0.9688, 1.0, 0.9688, 1.0, 0.9375, 1.0, 0.1167, 0.4496, 0.08029, 0.4197, 0.08029, 0.4197, 0.1167, 0.4496, 0.4854, 0.2032, 0.49, 0.25, 0.49, 0.25, 0.4854, 0.2032, 0.5, 1.0, 0.5312, 1.0, 0.5312, 1.0, 0.5, 1.0, 0.01461, 0.2032, 0.02827, 0.1582, 0.02827, 0.1582, 0.01461, 0.2032, 0.3833, 0.4496, 0.3418, 0.4717, 0.3418, 0.4717, 0.3833, 0.4496, 0.0625, 1.0, 0.09375, 1.0, 0.09375, 1.0, 0.0625, 1.0, 0.6875, 1.0, 0.7188, 1.0, 0.7188, 1.0, 0.6875, 1.0, 0.4688, 1.0, 0.5, 1.0, 0.5, 1.0, 0.4688, 1.0, 0.25, 1.0, 0.2812, 1.0, 0.2812, 1.0, 0.25, 1.0, 0.875, 1.0, 0.9062, 1.0, 0.9062, 1.0, 0.875, 1.0, 0.2032, 0.4854, 0.1582, 0.4717, 0.1582, 0.4717, 0.2032, 0.4854, 0.4496, 0.1167, 0.4717, 0.1582, 0.4717, 0.1582, 0.4496, 0.1167, 0.4375, 1.0, 0.4688, 1.0, 0.4688, 1.0, 0.4375, 1.0, 0.01461, 0.2968, 0.01, 0.25, 0.01, 0.25, 0.01461, 0.2968, 0.4496, 0.3833, 0.4197, 0.4197, 0.4197, 0.4197, 0.4496, 0.3833, 0.0, 1.0, 0.03125, 1.0, 0.03125, 1.0, 0.0, 1.0, 0.625, 1.0, 0.6562, 1.0, 0.6562, 1.0, 0.625, 1.0, 0.4062, 1.0, 0.4375, 1.0, 0.4375, 1.0, 0.4062, 1.0, 0.75, 0.49, 0.7968, 0.4854, 0.8418, 0.4717, 0.8833, 0.4496, 0.9197, 0.4197, 0.9496, 0.3833, 0.9717, 0.3418, 0.9854, 0.2968, 0.99, 0.25, 0.9854, 0.2032, 0.9717, 0.1582, 0.9496, 0.1167, 0.9197, 0.08029, 0.8833, 0.05045, 0.8418, 0.02827, 0.7968, 0.01461, 0.75, 0.01, 0.7032, 0.01461, 0.6582, 0.02827, 0.6167, 0.05045, 0.5803, 0.08029, 0.5504, 0.1167, 0.5283, 0.1582, 0.5146, 0.2032, 0.51, 0.25, 0.5146, 0.2968, 0.5283, 0.3418, 0.5504, 0.3833, 0.5803, 0.4197, 0.6167, 0.4496, 0.6582, 0.4717, 0.7032, 0.4854, 0.4062, 0.5, 0.375, 0.5, 0.375, 0.5, 0.4062, 0.5, 0.5283, 0.3418, 0.5504, 0.3833, 0.5504, 0.3833, 0.5283, 0.3418, 0.9717, 0.3418, 0.9854, 0.2968, 0.9854, 0.2968, 0.9717, 0.3418, 0.5938, 0.5, 0.5625, 0.5, 0.5625, 0.5, 0.5938, 0.5, 0.5803, 0.08029, 0.5504, 0.1167, 0.5504, 0.1167, 0.5803, 0.08029, 0.75, 0.49, 0.7968, 0.4854, 0.7968, 0.4854, 0.75, 0.49, 0.1562, 0.5, 0.125, 0.5, 0.125, 0.5, 0.1562, 0.5, 0.7812, 0.5, 0.75, 0.5, 0.75, 0.5, 0.7812, 0.5, 0.5625, 0.5, 0.5312, 0.5, 0.5312, 0.5, 0.5625, 0.5, 0.3438, 0.5, 0.3125, 0.5, 0.3125, 0.5, 0.3438, 0.5, 0.9688, 0.5, 0.9375, 0.5, 0.9375, 0.5, 0.9688, 0.5, 0.5803, 0.4197, 0.6167, 0.4496, 0.6167, 0.4496, 0.5803, 0.4197, 0.99, 0.25, 0.9854, 0.2032, 0.9854, 0.2032, 0.99, 0.25, 0.5312, 0.5, 0.5, 0.5, 0.5, 0.5, 0.5312, 0.5, 0.5283, 0.1582, 0.5146, 0.2032, 0.5146, 0.2032, 0.5283, 0.1582, 0.8418, 0.4717, 0.8833, 0.4496, 0.8833, 0.4496, 0.8418, 0.4717, 0.09375, 0.5, 0.0625, 0.5, 0.0625, 0.5, 0.09375, 0.5, 0.7188, 0.5, 0.6875, 0.5, 0.6875, 0.5, 0.7188, 0.5, 0.5, 0.5, 0.4688, 0.5, 0.4688, 0.5, 0.5, 0.5, 0.2812, 0.5, 0.25, 0.5, 0.25, 0.5, 0.2812, 0.5, 0.9062, 0.5, 0.875, 0.5, 0.875, 0.5, 0.9062, 0.5, 0.6582, 0.4717, 0.7032, 0.4854, 0.7032, 0.4854, 0.6582, 0.4717, 0.9717, 0.1582, 0.9496, 0.1167, 0.9496, 0.1167, 0.9717, 0.1582, 0.4688, 0.5, 0.4375, 0.5, 0.4375, 0.5, 0.4688, 0.5, 0.51, 0.25, 0.5146, 0.2968, 0.5146, 0.2968, 0.51, 0.25, 0.9197, 0.4197, 0.9496, 0.3833, 0.9496, 0.3833, 0.9197, 0.4197, 0.03125, 0.5, 0.0, 0.5, 0.0, 0.5, 0.03125, 0.5, 0.6562, 0.5, 0.625, 0.5, 0.625, 0.5, 0.6562, 0.5, 0.4375, 0.5, 0.4062, 0.5, 0.4062, 0.5, 0.4375, 0.5, 0.2188, 0.5, 0.1875, 0.5, 0.1875, 0.5, 0.2188, 0.5, 0.8438, 0.5, 0.8125, 0.5, 0.8125, 0.5, 0.8438, 0.5, 0.4375, 0.5, 0.4375, 1.0, 0.4062, 1.0, 0.4062, 0.5, 0.4062, 0.5, 0.4375, 0.5, 0.4375, 0.5, 0.4062, 0.5, 0.4375, 1.0, 0.4062, 1.0, 0.4062, 1.0, 0.4375, 1.0, 0.4375, 0.5, 0.4375, 1.0, 0.4375, 1.0, 0.4375, 0.5, 0.5, 0.5, 0.5, 1.0, 0.4688, 1.0, 0.4688, 0.5, 0.4688, 1.0, 0.4688, 0.5, 0.4688, 0.5, 0.4688, 1.0, 0.4688, 0.5, 0.5, 0.5, 0.5, 0.5, 0.4688, 0.5, 0.5, 1.0, 0.4688, 1.0, 0.4688, 1.0, 0.5, 1.0, 0.5625, 0.5, 0.5625, 1.0, 0.5312, 1.0, 0.5312, 0.5, 0.5625, 0.5, 0.5625, 1.0, 0.5625, 1.0, 0.5625, 0.5, 0.5312, 1.0, 0.5312, 0.5, 0.5312, 0.5, 0.5312, 1.0, 0.5312, 0.5, 0.5625, 0.5, 0.5625, 0.5, 0.5312, 0.5, 0.625, 0.5, 0.625, 1.0, 0.5938, 1.0, 0.5938, 0.5, 0.625, 1.0, 0.5938, 1.0, 0.5938, 1.0, 0.625, 1.0, 0.625, 0.5, 0.625, 1.0, 0.625, 1.0, 0.625, 0.5, 0.5938, 1.0, 0.5938, 0.5, 0.5938, 0.5, 0.5938, 1.0, 0.0, 0.0, 0.0, 0.0, 0.0, 0.0, 0.0, 0.0, 0.02827, 0.1582, 0.01461, 0.2032, 0.01461, 0.2032, 0.02827, 0.1582])
me_cylinder.materials.append(mat_metal_1)
me_cylinder.use_remesh_fix_poles = True
me_cylinder.use_remesh_preserve_attributes = False
me_cylinder.use_mirror_vertex_groups = False
me_cylinder.update()
arm_armature = bpy.data.armatures.new('Armature')  # bones are not reproduced

# ---- objects
ob_light = bpy.data.objects.new('Light', light_light)
ob_camera = bpy.data.objects.new('Camera', cam_camera)
ob_cube_001 = bpy.data.objects.new('Cube.001', me_cube_001)
ob_cylinder = bpy.data.objects.new('Cylinder', me_cylinder)
ob_armature = bpy.data.objects.new('Armature', arm_armature)

# ---- transforms, parenting, visibility, modifiers, constraints
ob_light.location = (4.076, 1.005, 5.904)
ob_light.rotation_euler = (0.6503, 0.05522, 1.866)
ob_light.lock_rotations_4d = False
ob_light.empty_display_type = 'ARROWS'
ob_light.color = (0.0, 0.0, 0.0, 0.0)
ob_light.lineart.crease_threshold = 0.0
ob_camera.location = (10.0, -10.0, 8.17)
ob_camera.rotation_euler = (1.047, 0.0, 0.7854)
ob_camera.lock_location = (True, True, False)
ob_camera.lock_rotation = (True, True, True)
ob_camera.lock_rotations_4d = False
ob_camera.empty_display_type = 'ARROWS'
ob_camera.color = (0.0, 0.0, 0.0, 0.0)
ob_camera.display_type = 'WIRE'
ob_camera.lineart.crease_threshold = 0.0
ob_cube_001.location = (0.8007, -0.8882, 0.02206)
ob_cube_001.scale = (0.1277, 0.1277, 0.1277)
ob_cube_001.lineart.crease_threshold = 0.0
ob_cylinder.parent = ob_armature
ob_cylinder.matrix_parent_inverse = Matrix(((1.697, -0.0, -0.0, -0.4051), (-0.0, 1.697, 0.0, 0.4353), (-0.0, -0.0, 1.697, -0.2217), (-0.0, 0.0, -0.0, 1.0)))
ob_cylinder.location = (0.2388, -0.2451, 0.2375)
ob_cylinder.rotation_euler = (0.0, 1.571, 0.0)
ob_cylinder.scale = (0.2, 0.2, 0.02)
ob_cylinder.lineart.crease_threshold = 0.0
_vg = ob_cylinder.vertex_groups.new(name='Bone')
for _i, _w in zip([0, 1, 2, 3, 4, 5, 6, 7, 8, 9, 10, 11, 12, 13, 14, 15, 16, 17, 18, 19, 20, 21, 22, 23, 24, 25, 26, 27, 28, 29, 30, 31, 32, 33, 34, 35, 36, 37, 38, 39, 40, 41, 42, 43, 44, 45, 46, 47, 48, 49, 50, 51, 52, 53, 54, 55, 56, 57, 58, 59, 60, 61, 62, 63, 64, 65, 66, 67, 68, 69, 70, 71, 72, 73, 74, 75, 76, 77, 78, 79, 80, 81, 82, 83, 84, 85, 86, 87, 88, 89, 90, 91, 92, 93, 94, 95, 96, 97, 98, 99, 100, 101, 102, 103, 104, 105, 106, 107, 108, 109, 110, 111, 112, 113, 114, 115, 116, 117, 118, 119, 120, 121, 122, 123, 124, 125, 126, 127, 128, 129, 130, 131, 132, 133, 134, 135, 136, 137, 138, 139, 140, 141, 142, 143, 144, 145, 146, 147, 148, 149, 150, 151, 152, 153, 154, 155, 156, 157, 158, 159, 160, 161, 162, 163, 164, 165, 166, 167, 168, 169, 170, 171, 172, 173, 174, 175, 176, 177, 178, 179, 180, 181, 182, 183, 184, 185, 186, 187, 188, 189, 190, 191, 192, 193, 194, 195, 196, 197, 198, 199, 200, 201, 202, 203, 204, 205, 206, 207, 208, 209, 210, 211, 212, 213, 214, 215, 216, 217, 218, 219, 220, 221, 222, 223, 224, 225, 226, 227, 228, 229, 230, 231, 232, 233, 234, 235, 236, 237, 238, 239, 240, 241, 242, 243, 244, 245, 246, 247, 248, 249, 250, 251, 252, 253, 254, 255, 256, 257, 258, 259, 260], [1.0, 1.0, 1.0, 1.0, 1.0, 1.0, 1.0, 1.0, 1.0, 1.0, 1.0, 1.0, 1.0, 1.0, 1.0, 1.0, 1.0, 1.0, 1.0, 1.0, 1.0, 1.0, 1.0, 1.0, 1.0, 1.0, 1.0, 1.0, 1.0, 1.0, 1.0, 1.0, 1.0, 1.0, 1.0, 1.0, 1.0, 1.0, 1.0, 1.0, 1.0, 1.0, 1.0, 1.0, 1.0, 1.0, 1.0, 1.0, 1.0, 1.0, 1.0, 1.0, 1.0, 1.0, 1.0, 1.0, 1.0, 1.0, 1.0, 1.0, 1.0, 1.0, 1.0, 1.0, 1.0, 1.0, 1.0, 1.0, 1.0, 1.0, 1.0, 1.0, 1.0, 1.0, 1.0, 1.0, 1.0, 1.0, 1.0, 1.0, 1.0, 1.0, 1.0, 1.0, 1.0, 1.0, 1.0, 1.0, 1.0, 1.0, 1.0, 1.0, 1.0, 1.0, 1.0, 1.0, 1.0, 1.0, 1.0, 1.0, 1.0, 1.0, 1.0, 1.0, 1.0, 1.0, 1.0, 1.0, 1.0, 1.0, 1.0, 1.0, 1.0, 1.0, 1.0, 1.0, 1.0, 1.0, 1.0, 1.0, 1.0, 1.0, 1.0, 1.0, 1.0, 1.0, 1.0, 1.0, 1.0, 1.0, 1.0, 1.0, 1.0, 1.0, 1.0, 1.0, 1.0, 1.0, 1.0, 1.0, 1.0, 1.0, 1.0, 1.0, 1.0, 1.0, 1.0, 1.0, 1.0, 1.0, 1.0, 1.0, 1.0, 1.0, 1.0, 1.0, 1.0, 1.0, 1.0, 1.0, 1.0, 1.0, 1.0, 1.0, 1.0, 1.0, 1.0, 1.0, 1.0, 1.0, 1.0, 1.0, 1.0, 1.0, 1.0, 1.0, 1.0, 1.0, 1.0, 1.0, 1.0, 1.0, 1.0, 1.0, 1.0, 1.0, 1.0, 1.0, 1.0, 1.0, 1.0, 1.0, 1.0, 1.0, 1.0, 1.0, 1.0, 1.0, 1.0, 1.0, 1.0, 1.0, 1.0, 1.0, 1.0, 1.0, 1.0, 1.0, 1.0, 1.0, 1.0, 1.0, 1.0, 1.0, 1.0, 1.0, 1.0, 1.0, 1.0, 1.0, 1.0, 1.0, 1.0, 1.0, 1.0, 1.0, 1.0, 1.0, 1.0, 1.0, 1.0, 1.0, 1.0, 1.0, 1.0, 1.0, 1.0, 1.0, 1.0, 1.0, 1.0, 1.0, 1.0, 1.0, 1.0, 1.0, 1.0, 1.0, 1.0, 1.0, 1.0, 1.0, 1.0, 1.0, 1.0, 1.0, 1.0, 1.0, 1.0, 1.0, 1.0]): _vg.add([_i], _w, 'REPLACE')
_m = ob_cylinder.modifiers.new('Armature', 'ARMATURE')
_m.object = ob_armature
ob_armature.location = (0.2387, -0.2565, 0.1306)
ob_armature.scale = (1.097, 1.097, 1.097)
ob_armature.lineart.crease_threshold = 0.0

# ---- collection membership
col_collection.objects.link(ob_light)
col_collection.objects.link(ob_camera)
col_collection.objects.link(ob_cube_001)
col_collection.objects.link(ob_cylinder)
col_collection.objects.link(ob_armature)

# ---- scene / render settings (as saved in the file)
scene.camera = ob_camera
scene.frame_start = 1; scene.frame_end = 250; scene.frame_set(1)
scene.render.engine = 'CYCLES'
scene.render.resolution_x = 200
scene.render.resolution_y = 400
scene.render.film_transparent = True
scene.cycles.use_denoising = False
scene.cycles.samples = 128
scene.cycles.sampling_pattern = 'TABULATED_SOBOL'
scene.cycles.use_adaptive_sampling = False
scene.cycles.use_light_tree = False
scene.view_settings.view_transform = 'Filmic'
bpy.context.view_layer.update()
